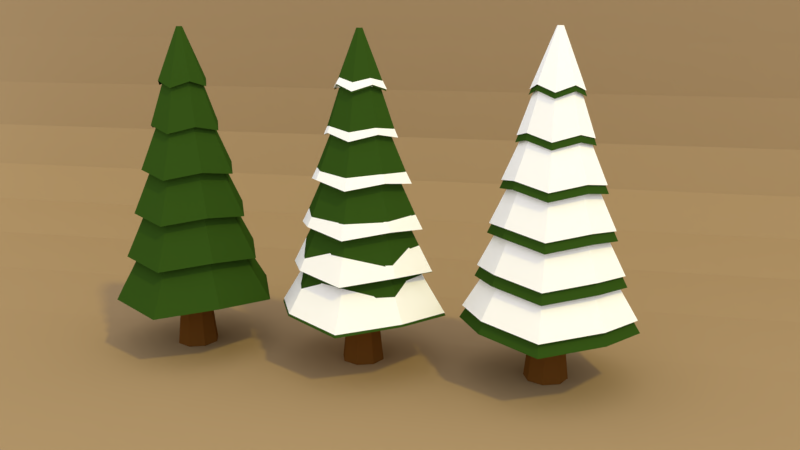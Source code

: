 # Source: Arvore_3.blend  (saved by Blender 2.78.0; exported with 4.5.12 LTS)
import bpy
from mathutils import Matrix  # noqa: F401  (used for matrix-valued properties, if any)

bpy.ops.wm.read_factory_settings(use_empty=True)
scene = bpy.context.scene
scene.name = 'Scene'

# ---- collections
col_collection_1 = bpy.data.collections.new('Collection 1'); scene.collection.children.link(col_collection_1)

# ---- materials (node trees are filled in below, after node groups)
mat_material_002 = bpy.data.materials.new('Material.002')
mat_material_002.alpha_threshold = 0.0
mat_material_002.diffuse_color = (0.1413, 0.05448, 0.009721, 1.0)
mat_material_002.roughness = 0.5
mat_material_001 = bpy.data.materials.new('Material.001')
mat_material_001.alpha_threshold = 0.0
mat_material_001.diffuse_color = (0.03146, 0.08001, 0.01001, 1.0)
mat_material_001.roughness = 0.5
mat_material_003 = bpy.data.materials.new('Material.003')
mat_material_003.alpha_threshold = 0.0
mat_material_003.diffuse_color = (1.0, 1.0, 1.0, 1.0)
mat_material_003.roughness = 0.5
mat_material_004 = bpy.data.materials.new('Material.004')
mat_material_004.alpha_threshold = 0.0
mat_material_004.diffuse_color = (0.03146, 0.08001, 0.01001, 1.0)
mat_material_004.roughness = 0.5
mat_material_005 = bpy.data.materials.new('Material.005')
mat_material_005.alpha_threshold = 0.0
mat_material_005.diffuse_color = (0.1413, 0.05448, 0.009721, 1.0)
mat_material_005.roughness = 0.5
mat_material_007 = bpy.data.materials.new('Material.007')
mat_material_007.alpha_threshold = 0.0
mat_material_007.roughness = 0.5

# ---- material node trees
mat_material_002.use_nodes = True; mat_material_002.node_tree.nodes.clear()
_N = mat_material_002.node_tree.nodes; _L = mat_material_002.node_tree.links
n0 = _N.new('ShaderNodeOutputMaterial'); n0.name = 'Material Output'; n0.location = (300, 300)
n1 = _N.new('ShaderNodeBsdfDiffuse'); n1.name = 'Diffuse BSDF'; n1.location = (10, 300)
n1.inputs[0].default_value = (0.1424, 0.05483, 0.009951, 1.0)
_L.new(n1.outputs[0], n0.inputs[0])
n0.is_active_output = True
mat_material_001.use_nodes = True; mat_material_001.node_tree.nodes.clear()
_N = mat_material_001.node_tree.nodes; _L = mat_material_001.node_tree.links
n0 = _N.new('ShaderNodeOutputMaterial'); n0.name = 'Material Output'; n0.location = (300, 300)
n1 = _N.new('ShaderNodeBsdfDiffuse'); n1.name = 'Diffuse BSDF'; n1.location = (10, 300)
n1.inputs[0].default_value = (0.0319, 0.08022, 0.009721, 1.0)
_L.new(n1.outputs[0], n0.inputs[0])
n0.is_active_output = True
mat_material_003.use_nodes = True; mat_material_003.node_tree.nodes.clear()
_N = mat_material_003.node_tree.nodes; _L = mat_material_003.node_tree.links
n0 = _N.new('ShaderNodeOutputMaterial'); n0.name = 'Material Output'; n0.location = (300, 300)
n1 = _N.new('ShaderNodeBsdfDiffuse'); n1.name = 'Diffuse BSDF'; n1.location = (10, 300)
n1.inputs[0].default_value = (1.0, 1.0, 1.0, 1.0)
_L.new(n1.outputs[0], n0.inputs[0])
n0.is_active_output = True
mat_material_004.use_nodes = True; mat_material_004.node_tree.nodes.clear()
_N = mat_material_004.node_tree.nodes; _L = mat_material_004.node_tree.links
n0 = _N.new('ShaderNodeOutputMaterial'); n0.name = 'Material Output'; n0.location = (300, 300)
n1 = _N.new('ShaderNodeBsdfDiffuse'); n1.name = 'Diffuse BSDF'; n1.location = (10, 300)
n1.inputs[0].default_value = (0.0319, 0.08022, 0.009721, 1.0)
_L.new(n1.outputs[0], n0.inputs[0])
n0.is_active_output = True
mat_material_005.use_nodes = True; mat_material_005.node_tree.nodes.clear()
_N = mat_material_005.node_tree.nodes; _L = mat_material_005.node_tree.links
n0 = _N.new('ShaderNodeOutputMaterial'); n0.name = 'Material Output'; n0.location = (300, 300)
n1 = _N.new('ShaderNodeBsdfDiffuse'); n1.name = 'Diffuse BSDF'; n1.location = (10, 300)
n1.inputs[0].default_value = (0.1424, 0.05483, 0.009951, 1.0)
_L.new(n1.outputs[0], n0.inputs[0])
n0.is_active_output = True
mat_material_007.use_nodes = True; mat_material_007.node_tree.nodes.clear()
_N = mat_material_007.node_tree.nodes; _L = mat_material_007.node_tree.links
n0 = _N.new('ShaderNodeOutputMaterial'); n0.name = 'Material Output'; n0.location = (300, 300)
n1 = _N.new('ShaderNodeBsdfDiffuse'); n1.name = 'Diffuse BSDF'; n1.location = (10, 300)
n1.inputs[0].default_value = (0.3672, 0.2556, 0.142, 1.0)
_L.new(n1.outputs[0], n0.inputs[0])
n0.is_active_output = True

# ---- world
world_world = bpy.data.worlds.new('World'); scene.world = world_world
world_world.use_nodes = True; world_world.node_tree.nodes.clear()
_N = world_world.node_tree.nodes; _L = world_world.node_tree.links
n0 = _N.new('ShaderNodeOutputWorld'); n0.name = 'World Output'; n0.location = (300, 300)
n1 = _N.new('ShaderNodeBackground'); n1.name = 'Background'; n1.location = (10, 300)
n1.inputs[0].default_value = (1.0, 1.0, 1.0, 1.0)
_L.new(n1.outputs[0], n0.inputs[0])
n0.is_active_output = True
world_world.use_sun_shadow = False
world_world.sun_shadow_jitter_overblur = 0.0
world_world.cycles.sampling_method = 'MANUAL'

# ---- cameras
cam_camera_001 = bpy.data.cameras.new('Camera.001')
cam_camera_001.clip_end = 100.0
cam_camera_001.lens = 35.0
cam_camera_001.sensor_width = 32.0
cam_camera_001.sensor_height = 18.0
cam_camera_001.ortho_scale = 7.314
cam_camera_001.dof.focus_distance = 0.0

# ---- lights
light_sun = bpy.data.lights.new('Sun', 'SUN')
light_sun.color = (1.0, 0.8533, 0.1936)
light_sun.transmission_factor = 0.0
light_sun.angle = 0.05998
light_sun.energy = 1.0
light_sun.shadow_buffer_clip_start = 0.5
light_sun.shadow_soft_size = 0.03
light_sun.shadow_cascade_max_distance = 1000.0

# ---- meshes
me_cylinder_010 = bpy.data.meshes.new('Cylinder.010')
me_cylinder_010.from_pydata([(0.0, 1.0, -1.0), (0.0, 1.0, 1.0), (0.7071, 0.7071, -1.0), (0.7071, 0.7071, 1.0), (1.0, -4.371e-08, -1.0), (1.0, -4.371e-08, 1.0), (0.7071, -0.7071, -1.0), (0.7071, -0.7071, 1.0), (-8.742e-08, -1.0, -1.0), (-8.742e-08, -1.0, 1.0), (-0.7071, -0.7071, -1.0), (-0.7071, -0.7071, 1.0), (-1.0, 1.192e-08, -1.0), (-1.0, 1.192e-08, 1.0), (-0.7071, 0.7071, -1.0), (-0.7071, 0.7071, 1.0), (-1.327e-09, 0.8219, -0.09178), (0.5812, 0.5812, -0.09178), (0.8219, -3.46e-08, -0.09178), (0.5812, -0.5812, -0.09178), (-7.318e-08, -0.8219, -0.09178), (-0.5812, -0.5812, -0.09178), (-0.8219, 1.113e-08, -0.09178), (-0.5812, 0.5812, -0.09178)], [], [(16, 1, 3, 17), (17, 3, 5, 18), (18, 5, 7, 19), (19, 7, 9, 20), (20, 9, 11, 21), (21, 11, 13, 22), (3, 1, 15, 13, 11, 9, 7, 5), (22, 13, 15, 23), (23, 15, 1, 16), (0, 2, 4, 6, 8, 10, 12, 14), (14, 23, 16, 0), (12, 22, 23, 14), (10, 21, 22, 12), (8, 20, 21, 10), (6, 19, 20, 8), (4, 18, 19, 6), (2, 17, 18, 4), (0, 16, 17, 2)])
me_cylinder_010.materials.append(mat_material_002)
me_cylinder_010.use_remesh_preserve_volume = False
me_cylinder_010.use_remesh_preserve_attributes = False
me_cylinder_010.use_mirror_vertex_groups = False
me_cylinder_010.update()
me_cylinder_009 = bpy.data.meshes.new('Cylinder.009')
me_cylinder_009.from_pydata([(3.623e-09, 1.151, -1.0), (-1.229e-09, 0.0587, 4.086), (0.8136, 0.8136, -1.0), (0.04151, 0.04151, 4.086), (1.151, -5.151e-08, -1.0), (0.0587, -2.009e-09, 4.086), (0.8136, -0.8136, -1.0), (0.04151, -0.04151, 4.086), (-9.697e-08, -1.151, -1.0), (-6.36e-09, -0.0587, 4.086), (-0.8136, -0.8136, -1.0), (-0.04151, -0.04151, 4.086), (-1.151, 1.251e-08, -1.0), (-0.0587, 1.256e-09, 4.086), (-0.8136, 0.8136, -1.0), (-0.04151, 0.04151, 4.086), (2.907e-09, 0.9849, -0.1523), (2.192e-09, 0.8192, 0.6953), (1.477e-09, 0.6534, 1.543), (7.619e-10, 0.4877, 2.391), (4.671e-11, 0.322, 3.238), (0.2277, 0.2277, 3.238), (0.3449, 0.3449, 2.391), (0.462, 0.462, 1.543), (0.5792, 0.5792, 0.6953), (0.6964, 0.6964, -0.1523), (0.322, -1.106e-08, 3.238), (0.4877, -1.915e-08, 2.391), (0.6534, -2.724e-08, 1.543), (0.8192, -3.533e-08, 0.6953), (0.9849, -4.342e-08, -0.1523), (0.2277, -0.2277, 3.238), (0.3449, -0.3449, 2.391), (0.462, -0.462, 1.543), (0.5792, -0.5792, 0.6953), (0.6964, -0.6964, -0.1523), (-2.81e-08, -0.322, 3.238), (-4.187e-08, -0.4877, 2.391), (-5.565e-08, -0.6534, 1.543), (-6.942e-08, -0.8192, 0.6953), (-8.32e-08, -0.9849, -0.1523), (-0.2277, -0.2277, 3.238), (-0.3449, -0.3449, 2.391), (-0.462, -0.462, 1.543), (-0.5792, -0.5792, 0.6953), (-0.6964, -0.6964, -0.1523), (-0.322, 6.856e-09, 3.238), (-0.4877, 7.987e-09, 2.391), (-0.6534, 9.119e-09, 1.543), (-0.8192, 1.025e-08, 0.6953), (-0.9849, 1.138e-08, -0.1523), (-0.2277, 0.2277, 3.238), (-0.3449, 0.3449, 2.391), (-0.462, 0.462, 1.543), (-0.5792, 0.5792, 0.6953), (-0.6964, 0.6964, -0.1523), (1.34e-09, 0.5057, 2.955), (0.3362, 0.3362, 3.076), (0.5057, -1.721e-08, 2.955), (0.3362, -0.3362, 3.076), (-4.287e-08, -0.5057, 2.955), (-0.3362, -0.3362, 3.076), (-0.5057, 1.093e-08, 2.955), (-0.3362, 0.3362, 3.076), (5.736e-09, 0.7136, 2.108), (0.4744, 0.4744, 2.228), (0.7136, -3.033e-08, 2.108), (0.4744, -0.4744, 2.228), (-5.665e-08, -0.7136, 2.108), (-0.4744, -0.4744, 2.228), (-0.7136, 9.376e-09, 2.108), (-0.4744, 0.4744, 2.228), (1.43e-08, 0.9717, 1.26), (0.646, 0.646, 1.38), (0.9717, -4.117e-08, 1.26), (0.646, -0.646, 1.38), (-7.065e-08, -0.9717, 1.26), (-0.646, -0.646, 1.38), (-0.9717, 1.289e-08, 1.26), (-0.646, 0.646, 1.38), (2.211e-08, 1.18, 0.4124), (0.7845, 0.7845, 0.5328), (1.18, -5.303e-08, 0.4124), (0.7845, -0.7845, 0.5328), (-8.105e-08, -1.18, 0.4124), (-0.7845, -0.7845, 0.5328), (-1.18, 1.262e-08, 0.4124), (-0.7845, 0.7845, 0.5328), (1.579e-08, 1.393, -0.4353), (0.9259, 0.9259, -0.3148), (1.393, -6.334e-08, -0.4353), (0.9259, -0.9259, -0.3148), (-1.06e-07, -1.393, -0.4353), (-0.9259, -0.9259, -0.3148), (-1.393, 1.414e-08, -0.4353), (-0.9259, 0.9259, -0.3148), (1.109, 1.109, -1.162), (1.668, -8.019e-08, -1.283), (1.109, -1.109, -1.162), (-1.377e-07, -1.668, -1.283), (-1.109, -1.109, -1.162), (-1.668, 1.262e-08, -1.283), (-1.109, 1.109, -1.162), (8.094e-09, 1.668, -1.283)], [], [(56, 1, 3, 57), (57, 3, 5, 58), (58, 5, 7, 59), (59, 7, 9, 60), (60, 9, 11, 61), (61, 11, 13, 62), (3, 1, 15, 13, 11, 9, 7, 5), (62, 13, 15, 63), (63, 15, 1, 56), (0, 2, 4, 6, 8, 10, 12, 14), (102, 55, 16, 103), (95, 54, 17, 88), (87, 53, 18, 80), (79, 52, 19, 72), (71, 51, 20, 64), (101, 50, 55, 102), (94, 49, 54, 95), (86, 48, 53, 87), (78, 47, 52, 79), (70, 46, 51, 71), (100, 45, 50, 101), (93, 44, 49, 94), (85, 43, 48, 86), (77, 42, 47, 78), (69, 41, 46, 70), (99, 40, 45, 100), (92, 39, 44, 93), (84, 38, 43, 85), (76, 37, 42, 77), (68, 36, 41, 69), (98, 35, 40, 99), (91, 34, 39, 92), (83, 33, 38, 84), (75, 32, 37, 76), (67, 31, 36, 68), (97, 30, 35, 98), (90, 29, 34, 91), (82, 28, 33, 83), (74, 27, 32, 75), (66, 26, 31, 67), (96, 25, 30, 97), (89, 24, 29, 90), (81, 23, 28, 82), (73, 22, 27, 74), (65, 21, 26, 66), (103, 16, 25, 96), (88, 17, 24, 89), (80, 18, 23, 81), (72, 19, 22, 73), (64, 20, 21, 65), (51, 63, 56, 20), (46, 62, 63, 51), (41, 61, 62, 46), (36, 60, 61, 41), (31, 59, 60, 36), (26, 58, 59, 31), (21, 57, 58, 26), (20, 56, 57, 21), (19, 64, 65, 22), (22, 65, 66, 27), (27, 66, 67, 32), (32, 67, 68, 37), (37, 68, 69, 42), (42, 69, 70, 47), (47, 70, 71, 52), (52, 71, 64, 19), (18, 72, 73, 23), (23, 73, 74, 28), (28, 74, 75, 33), (33, 75, 76, 38), (38, 76, 77, 43), (43, 77, 78, 48), (48, 78, 79, 53), (53, 79, 72, 18), (17, 80, 81, 24), (24, 81, 82, 29), (29, 82, 83, 34), (34, 83, 84, 39), (39, 84, 85, 44), (44, 85, 86, 49), (49, 86, 87, 54), (54, 87, 80, 17), (16, 88, 89, 25), (25, 89, 90, 30), (30, 90, 91, 35), (35, 91, 92, 40), (40, 92, 93, 45), (45, 93, 94, 50), (50, 94, 95, 55), (55, 95, 88, 16), (0, 103, 96, 2), (2, 96, 97, 4), (4, 97, 98, 6), (6, 98, 99, 8), (8, 99, 100, 10), (10, 100, 101, 12), (12, 101, 102, 14), (14, 102, 103, 0)])
me_cylinder_009.materials.append(mat_material_001)
me_cylinder_009.use_remesh_preserve_volume = False
me_cylinder_009.use_remesh_preserve_attributes = False
me_cylinder_009.use_mirror_vertex_groups = False
me_cylinder_009.update()
me_cylinder_008 = bpy.data.meshes.new('Cylinder.008')
me_cylinder_008.from_pydata([(3.623e-09, 1.151, -1.0), (-1.229e-09, 0.0587, 4.086), (0.8136, 0.8136, -1.0), (0.04151, 0.04151, 4.086), (1.151, -5.151e-08, -1.0), (0.0587, -2.009e-09, 4.086), (0.8136, -0.8136, -1.0), (0.04151, -0.04151, 4.086), (-9.697e-08, -1.151, -1.0), (-6.36e-09, -0.0587, 4.086), (-0.8136, -0.8136, -1.0), (-0.04151, -0.04151, 4.086), (-1.151, 1.251e-08, -1.0), (-0.0587, 1.256e-09, 4.086), (-0.8136, 0.8136, -1.0), (-0.04151, 0.04151, 4.086), (2.907e-09, 0.9849, -0.1523), (2.192e-09, 0.8192, 0.6953), (1.477e-09, 0.6534, 1.543), (7.619e-10, 0.4877, 2.391), (4.671e-11, 0.322, 3.238), (0.2277, 0.2277, 3.238), (0.3449, 0.3449, 2.391), (0.462, 0.462, 1.543), (0.5792, 0.5792, 0.6953), (0.6964, 0.6964, -0.1523), (0.322, -1.106e-08, 3.238), (0.4877, -1.915e-08, 2.391), (0.6534, -2.724e-08, 1.543), (0.8192, -3.533e-08, 0.6953), (0.9849, -4.342e-08, -0.1523), (0.2277, -0.2277, 3.238), (0.3449, -0.3449, 2.391), (0.462, -0.462, 1.543), (0.5792, -0.5792, 0.6953), (0.6964, -0.6964, -0.1523), (-2.81e-08, -0.322, 3.238), (-4.187e-08, -0.4877, 2.391), (-5.565e-08, -0.6534, 1.543), (-6.942e-08, -0.8192, 0.6953), (-8.32e-08, -0.9849, -0.1523), (-0.2277, -0.2277, 3.238), (-0.3449, -0.3449, 2.391), (-0.462, -0.462, 1.543), (-0.5792, -0.5792, 0.6953), (-0.6964, -0.6964, -0.1523), (-0.322, 6.856e-09, 3.238), (-0.4877, 7.987e-09, 2.391), (-0.6534, 9.119e-09, 1.543), (-0.8192, 1.025e-08, 0.6953), (-0.9849, 1.138e-08, -0.1523), (-0.2277, 0.2277, 3.238), (-0.3449, 0.3449, 2.391), (-0.462, 0.462, 1.543), (-0.5792, 0.5792, 0.6953), (-0.6964, 0.6964, -0.1523), (1.34e-09, 0.5057, 2.955), (0.3362, 0.3362, 3.076), (0.5057, -1.721e-08, 2.955), (0.3362, -0.3362, 3.076), (-4.287e-08, -0.5057, 2.955), (-0.3362, -0.3362, 3.076), (-0.5057, 1.093e-08, 2.955), (-0.3362, 0.3362, 3.076), (5.736e-09, 0.7136, 2.108), (0.4744, 0.4744, 2.228), (0.7136, -3.033e-08, 2.108), (0.4744, -0.4744, 2.228), (-5.665e-08, -0.7136, 2.108), (-0.4744, -0.4744, 2.228), (-0.7136, 9.376e-09, 2.108), (-0.4744, 0.4744, 2.228), (1.43e-08, 0.9717, 1.26), (0.646, 0.646, 1.38), (0.9717, -4.117e-08, 1.26), (0.646, -0.646, 1.38), (-7.065e-08, -0.9717, 1.26), (-0.646, -0.646, 1.38), (-0.9717, 1.289e-08, 1.26), (-0.646, 0.646, 1.38), (2.211e-08, 1.18, 0.4124), (0.7845, 0.7845, 0.5328), (1.18, -5.303e-08, 0.4124), (0.7845, -0.7845, 0.5328), (-8.105e-08, -1.18, 0.4124), (-0.7845, -0.7845, 0.5328), (-1.18, 1.262e-08, 0.4124), (-0.7845, 0.7845, 0.5328), (1.579e-08, 1.393, -0.4353), (0.9259, 0.9259, -0.3148), (1.393, -6.334e-08, -0.4353), (0.9259, -0.9259, -0.3148), (-1.06e-07, -1.393, -0.4353), (-0.9259, -0.9259, -0.3148), (-1.393, 1.414e-08, -0.4353), (-0.9259, 0.9259, -0.3148), (1.109, 1.109, -1.162), (1.668, -8.019e-08, -1.283), (1.109, -1.109, -1.162), (-1.377e-07, -1.668, -1.283), (-1.109, -1.109, -1.162), (-1.668, 1.262e-08, -1.283), (-1.109, 1.109, -1.162), (8.094e-09, 1.668, -1.283)], [], [(56, 1, 3, 57), (57, 3, 5, 58), (58, 5, 7, 59), (59, 7, 9, 60), (60, 9, 11, 61), (61, 11, 13, 62), (3, 1, 15, 13, 11, 9, 7, 5), (62, 13, 15, 63), (63, 15, 1, 56), (0, 2, 4, 6, 8, 10, 12, 14), (102, 55, 16, 103), (95, 54, 17, 88), (87, 53, 18, 80), (79, 52, 19, 72), (71, 51, 20, 64), (101, 50, 55, 102), (94, 49, 54, 95), (86, 48, 53, 87), (78, 47, 52, 79), (70, 46, 51, 71), (100, 45, 50, 101), (93, 44, 49, 94), (85, 43, 48, 86), (77, 42, 47, 78), (69, 41, 46, 70), (99, 40, 45, 100), (92, 39, 44, 93), (84, 38, 43, 85), (76, 37, 42, 77), (68, 36, 41, 69), (98, 35, 40, 99), (91, 34, 39, 92), (83, 33, 38, 84), (75, 32, 37, 76), (67, 31, 36, 68), (97, 30, 35, 98), (90, 29, 34, 91), (82, 28, 33, 83), (74, 27, 32, 75), (66, 26, 31, 67), (96, 25, 30, 97), (89, 24, 29, 90), (81, 23, 28, 82), (73, 22, 27, 74), (65, 21, 26, 66), (103, 16, 25, 96), (88, 17, 24, 89), (80, 18, 23, 81), (72, 19, 22, 73), (64, 20, 21, 65), (51, 63, 56, 20), (46, 62, 63, 51), (41, 61, 62, 46), (36, 60, 61, 41), (31, 59, 60, 36), (26, 58, 59, 31), (21, 57, 58, 26), (20, 56, 57, 21), (19, 64, 65, 22), (22, 65, 66, 27), (27, 66, 67, 32), (32, 67, 68, 37), (37, 68, 69, 42), (42, 69, 70, 47), (47, 70, 71, 52), (52, 71, 64, 19), (18, 72, 73, 23), (23, 73, 74, 28), (28, 74, 75, 33), (33, 75, 76, 38), (38, 76, 77, 43), (43, 77, 78, 48), (48, 78, 79, 53), (53, 79, 72, 18), (17, 80, 81, 24), (24, 81, 82, 29), (29, 82, 83, 34), (34, 83, 84, 39), (39, 84, 85, 44), (44, 85, 86, 49), (49, 86, 87, 54), (54, 87, 80, 17), (16, 88, 89, 25), (25, 89, 90, 30), (30, 90, 91, 35), (35, 91, 92, 40), (40, 92, 93, 45), (45, 93, 94, 50), (50, 94, 95, 55), (55, 95, 88, 16), (0, 103, 96, 2), (2, 96, 97, 4), (4, 97, 98, 6), (6, 98, 99, 8), (8, 99, 100, 10), (10, 100, 101, 12), (12, 101, 102, 14), (14, 102, 103, 0)])
me_cylinder_008.materials.append(mat_material_003)
me_cylinder_008.materials.append(None)
me_cylinder_008.use_remesh_preserve_volume = False
me_cylinder_008.use_remesh_preserve_attributes = False
me_cylinder_008.use_mirror_vertex_groups = False
me_cylinder_008.update()
me_cylinder_004 = bpy.data.meshes.new('Cylinder.004')
me_cylinder_004.from_pydata([(5.206e-09, 1.139, -1.086), (-1.229e-09, 0.0587, 4.086), (0.8053, 0.8053, -1.086), (0.04151, 0.04151, 4.086), (1.139, -5.129e-08, -1.086), (0.0587, -2.009e-09, 4.086), (0.8053, -0.8053, -1.086), (0.04151, -0.04151, 4.086), (-9.435e-08, -1.139, -1.086), (-6.36e-09, -0.0587, 4.086), (-0.8053, -0.8053, -1.086), (-0.04151, -0.04151, 4.086), (-1.139, 1.207e-08, -1.086), (-0.0587, 1.256e-09, 4.086), (-0.8053, 0.8053, -1.086), (-0.04151, 0.04151, 4.086), (2.523e-09, 0.9673, -0.1708), (2.192e-09, 0.8192, 0.6953), (1.477e-09, 0.6534, 1.543), (7.619e-10, 0.4877, 2.391), (4.671e-11, 0.322, 3.238), (0.2277, 0.2277, 3.238), (0.3449, 0.3449, 2.391), (0.462, 0.462, 1.543), (0.5792, 0.5792, 0.6953), (0.684, 0.684, -0.1708), (0.322, -1.106e-08, 3.238), (0.4877, -1.915e-08, 2.391), (0.6534, -2.724e-08, 1.543), (0.8192, -3.533e-08, 0.6953), (0.9673, -4.244e-08, -0.1708), (0.2277, -0.2277, 3.238), (0.3449, -0.3449, 2.391), (0.462, -0.462, 1.543), (0.5792, -0.5792, 0.6953), (0.684, -0.684, -0.1708), (-2.81e-08, -0.322, 3.238), (-4.187e-08, -0.4877, 2.391), (-5.565e-08, -0.6534, 1.543), (-6.942e-08, -0.8192, 0.6953), (-8.204e-08, -0.9673, -0.1708), (-0.2277, -0.2277, 3.238), (-0.3449, -0.3449, 2.391), (-0.462, -0.462, 1.543), (-0.5792, -0.5792, 0.6953), (-0.684, -0.684, -0.1708), (-0.322, 6.856e-09, 3.238), (-0.4877, 7.987e-09, 2.391), (-0.6534, 9.119e-09, 1.543), (-0.8192, 1.025e-08, 0.6953), (-0.9673, 1.138e-08, -0.1708), (-0.2277, 0.2277, 3.238), (-0.3449, 0.3449, 2.391), (-0.462, 0.462, 1.543), (-0.5792, 0.5792, 0.6953), (-0.684, 0.684, -0.1708), (1.34e-09, 0.5057, 3.196), (0.3362, 0.3362, 3.316), (0.5057, -1.721e-08, 3.196), (0.3362, -0.3362, 3.316), (-4.287e-08, -0.5057, 3.196), (-0.3362, -0.3362, 3.316), (-0.5057, 1.093e-08, 3.196), (-0.3362, 0.3362, 3.316), (5.736e-09, 0.7136, 2.257), (0.4744, 0.4744, 2.378), (0.7136, -3.033e-08, 2.257), (0.4744, -0.4744, 2.378), (-5.665e-08, -0.7136, 2.257), (-0.4744, -0.4744, 2.378), (-0.7136, 9.376e-09, 2.257), (-0.4744, 0.4744, 2.378), (1.43e-08, 0.9717, 1.345), (0.646, 0.646, 1.465), (0.9717, -4.117e-08, 1.345), (0.646, -0.646, 1.465), (-7.065e-08, -0.9717, 1.345), (-0.646, -0.646, 1.465), (-0.9717, 1.289e-08, 1.345), (-0.646, 0.646, 1.465), (2.211e-08, 1.18, 0.4208), (0.7845, 0.7845, 0.5413), (1.18, -5.303e-08, 0.4208), (0.7845, -0.7845, 0.5413), (-8.105e-08, -1.18, 0.4208), (-0.7845, -0.7845, 0.5413), (-1.18, 1.262e-08, 0.4208), (-0.7845, 0.7845, 0.5413), (1.517e-08, 1.368, -0.4486), (0.9093, 0.9093, -0.3304), (1.368, -6.201e-08, -0.4486), (0.9093, -0.9093, -0.3304), (-1.044e-07, -1.368, -0.4486), (-0.9093, -0.9093, -0.3304), (-1.368, 1.409e-08, -0.4486), (-0.9093, 0.9093, -0.3304), (1.075, 1.075, -1.194), (1.617, -7.805e-08, -1.31), (1.075, -1.075, -1.194), (-1.347e-07, -1.617, -1.31), (-1.075, -1.075, -1.194), (-1.617, 1.192e-08, -1.31), (-1.075, 1.075, -1.194), (6.711e-09, 1.617, -1.31)], [], [(56, 1, 3, 57), (57, 3, 5, 58), (58, 5, 7, 59), (59, 7, 9, 60), (60, 9, 11, 61), (61, 11, 13, 62), (3, 1, 15, 13, 11, 9, 7, 5), (62, 13, 15, 63), (63, 15, 1, 56), (0, 2, 4, 6, 8, 10, 12, 14), (102, 55, 16, 103), (95, 54, 17, 88), (87, 53, 18, 80), (79, 52, 19, 72), (71, 51, 20, 64), (101, 50, 55, 102), (94, 49, 54, 95), (86, 48, 53, 87), (78, 47, 52, 79), (70, 46, 51, 71), (100, 45, 50, 101), (93, 44, 49, 94), (85, 43, 48, 86), (77, 42, 47, 78), (69, 41, 46, 70), (99, 40, 45, 100), (92, 39, 44, 93), (84, 38, 43, 85), (76, 37, 42, 77), (68, 36, 41, 69), (98, 35, 40, 99), (91, 34, 39, 92), (83, 33, 38, 84), (75, 32, 37, 76), (67, 31, 36, 68), (97, 30, 35, 98), (90, 29, 34, 91), (82, 28, 33, 83), (74, 27, 32, 75), (66, 26, 31, 67), (96, 25, 30, 97), (89, 24, 29, 90), (81, 23, 28, 82), (73, 22, 27, 74), (65, 21, 26, 66), (103, 16, 25, 96), (88, 17, 24, 89), (80, 18, 23, 81), (72, 19, 22, 73), (64, 20, 21, 65), (51, 63, 56, 20), (46, 62, 63, 51), (41, 61, 62, 46), (36, 60, 61, 41), (31, 59, 60, 36), (26, 58, 59, 31), (21, 57, 58, 26), (20, 56, 57, 21), (19, 64, 65, 22), (22, 65, 66, 27), (27, 66, 67, 32), (32, 67, 68, 37), (37, 68, 69, 42), (42, 69, 70, 47), (47, 70, 71, 52), (52, 71, 64, 19), (18, 72, 73, 23), (23, 73, 74, 28), (28, 74, 75, 33), (33, 75, 76, 38), (38, 76, 77, 43), (43, 77, 78, 48), (48, 78, 79, 53), (53, 79, 72, 18), (17, 80, 81, 24), (24, 81, 82, 29), (29, 82, 83, 34), (34, 83, 84, 39), (39, 84, 85, 44), (44, 85, 86, 49), (49, 86, 87, 54), (54, 87, 80, 17), (16, 88, 89, 25), (25, 89, 90, 30), (30, 90, 91, 35), (35, 91, 92, 40), (40, 92, 93, 45), (45, 93, 94, 50), (50, 94, 95, 55), (55, 95, 88, 16), (0, 103, 96, 2), (2, 96, 97, 4), (4, 97, 98, 6), (6, 98, 99, 8), (8, 99, 100, 10), (10, 100, 101, 12), (12, 101, 102, 14), (14, 102, 103, 0)])
me_cylinder_004.polygons.foreach_set('material_index', [1, 1, 1, 1, 1, 1, 1, 1, 1, 1, 1, 1, 1, 1, 1, 1, 1, 1, 1, 1, 1, 1, 1, 1, 1, 1, 1, 1, 1, 1, 1, 1, 1, 1, 1, 1, 1, 1, 1, 1, 1, 1, 1, 1, 1, 1, 1, 1, 1, 1, 1, 1, 1, 1, 1, 1, 1, 1, 1, 1, 1, 1, 1, 1, 1, 1, 1, 1, 1, 1, 1, 1, 1, 1, 1, 1, 1, 1, 1, 1, 1, 1, 1, 1, 1, 1, 1, 1, 1, 1, 1, 1, 1, 1, 1, 1, 1, 1])
me_cylinder_004.materials.append(mat_material_001)
me_cylinder_004.materials.append(mat_material_003)
me_cylinder_004.use_remesh_preserve_volume = False
me_cylinder_004.use_remesh_preserve_attributes = False
me_cylinder_004.use_mirror_vertex_groups = False
me_cylinder_004.update()
me_cylinder_003 = bpy.data.meshes.new('Cylinder.003')
me_cylinder_003.from_pydata([(3.623e-09, 1.151, -1.0), (-1.229e-09, 0.0587, 4.086), (0.8136, 0.8136, -1.0), (0.04151, 0.04151, 4.086), (1.151, -5.151e-08, -1.0), (0.0587, -2.009e-09, 4.086), (0.8136, -0.8136, -1.0), (0.04151, -0.04151, 4.086), (-9.697e-08, -1.151, -1.0), (-6.36e-09, -0.0587, 4.086), (-0.8136, -0.8136, -1.0), (-0.04151, -0.04151, 4.086), (-1.151, 1.251e-08, -1.0), (-0.0587, 1.256e-09, 4.086), (-0.8136, 0.8136, -1.0), (-0.04151, 0.04151, 4.086), (2.907e-09, 0.9849, -0.1523), (2.192e-09, 0.8192, 0.6953), (1.477e-09, 0.6534, 1.543), (7.619e-10, 0.4877, 2.391), (4.671e-11, 0.322, 3.238), (0.2277, 0.2277, 3.238), (0.3449, 0.3449, 2.391), (0.462, 0.462, 1.543), (0.5792, 0.5792, 0.6953), (0.6964, 0.6964, -0.1523), (0.322, -1.106e-08, 3.238), (0.4877, -1.915e-08, 2.391), (0.6534, -2.724e-08, 1.543), (0.8192, -3.533e-08, 0.6953), (0.9849, -4.342e-08, -0.1523), (0.2277, -0.2277, 3.238), (0.3449, -0.3449, 2.391), (0.462, -0.462, 1.543), (0.5792, -0.5792, 0.6953), (0.6964, -0.6964, -0.1523), (-2.81e-08, -0.322, 3.238), (-4.187e-08, -0.4877, 2.391), (-5.565e-08, -0.6534, 1.543), (-6.942e-08, -0.8192, 0.6953), (-8.32e-08, -0.9849, -0.1523), (-0.2277, -0.2277, 3.238), (-0.3449, -0.3449, 2.391), (-0.462, -0.462, 1.543), (-0.5792, -0.5792, 0.6953), (-0.6964, -0.6964, -0.1523), (-0.322, 6.856e-09, 3.238), (-0.4877, 7.987e-09, 2.391), (-0.6534, 9.119e-09, 1.543), (-0.8192, 1.025e-08, 0.6953), (-0.9849, 1.138e-08, -0.1523), (-0.2277, 0.2277, 3.238), (-0.3449, 0.3449, 2.391), (-0.462, 0.462, 1.543), (-0.5792, 0.5792, 0.6953), (-0.6964, 0.6964, -0.1523), (1.34e-09, 0.5057, 2.955), (0.3362, 0.3362, 3.076), (0.5057, -1.721e-08, 2.955), (0.3362, -0.3362, 3.076), (-4.287e-08, -0.5057, 2.955), (-0.3362, -0.3362, 3.076), (-0.5057, 1.093e-08, 2.955), (-0.3362, 0.3362, 3.076), (5.736e-09, 0.7136, 2.108), (0.4744, 0.4744, 2.228), (0.7136, -3.033e-08, 2.108), (0.4744, -0.4744, 2.228), (-5.665e-08, -0.7136, 2.108), (-0.4744, -0.4744, 2.228), (-0.7136, 9.376e-09, 2.108), (-0.4744, 0.4744, 2.228), (1.43e-08, 0.9717, 1.26), (0.646, 0.646, 1.38), (0.9717, -4.117e-08, 1.26), (0.646, -0.646, 1.38), (-7.065e-08, -0.9717, 1.26), (-0.646, -0.646, 1.38), (-0.9717, 1.289e-08, 1.26), (-0.646, 0.646, 1.38), (2.211e-08, 1.18, 0.4124), (0.7845, 0.7845, 0.5328), (1.18, -5.303e-08, 0.4124), (0.7845, -0.7845, 0.5328), (-8.105e-08, -1.18, 0.4124), (-0.7845, -0.7845, 0.5328), (-1.18, 1.262e-08, 0.4124), (-0.7845, 0.7845, 0.5328), (1.579e-08, 1.393, -0.4353), (0.9259, 0.9259, -0.3148), (1.393, -6.334e-08, -0.4353), (0.9259, -0.9259, -0.3148), (-1.06e-07, -1.393, -0.4353), (-0.9259, -0.9259, -0.3148), (-1.393, 1.414e-08, -0.4353), (-0.9259, 0.9259, -0.3148), (1.109, 1.109, -1.162), (1.668, -8.019e-08, -1.283), (1.109, -1.109, -1.162), (-1.377e-07, -1.668, -1.283), (-1.109, -1.109, -1.162), (-1.668, 1.262e-08, -1.283), (-1.109, 1.109, -1.162), (8.094e-09, 1.668, -1.283)], [], [(56, 1, 3, 57), (57, 3, 5, 58), (58, 5, 7, 59), (59, 7, 9, 60), (60, 9, 11, 61), (61, 11, 13, 62), (3, 1, 15, 13, 11, 9, 7, 5), (62, 13, 15, 63), (63, 15, 1, 56), (0, 2, 4, 6, 8, 10, 12, 14), (102, 55, 16, 103), (95, 54, 17, 88), (87, 53, 18, 80), (79, 52, 19, 72), (71, 51, 20, 64), (101, 50, 55, 102), (94, 49, 54, 95), (86, 48, 53, 87), (78, 47, 52, 79), (70, 46, 51, 71), (100, 45, 50, 101), (93, 44, 49, 94), (85, 43, 48, 86), (77, 42, 47, 78), (69, 41, 46, 70), (99, 40, 45, 100), (92, 39, 44, 93), (84, 38, 43, 85), (76, 37, 42, 77), (68, 36, 41, 69), (98, 35, 40, 99), (91, 34, 39, 92), (83, 33, 38, 84), (75, 32, 37, 76), (67, 31, 36, 68), (97, 30, 35, 98), (90, 29, 34, 91), (82, 28, 33, 83), (74, 27, 32, 75), (66, 26, 31, 67), (96, 25, 30, 97), (89, 24, 29, 90), (81, 23, 28, 82), (73, 22, 27, 74), (65, 21, 26, 66), (103, 16, 25, 96), (88, 17, 24, 89), (80, 18, 23, 81), (72, 19, 22, 73), (64, 20, 21, 65), (51, 63, 56, 20), (46, 62, 63, 51), (41, 61, 62, 46), (36, 60, 61, 41), (31, 59, 60, 36), (26, 58, 59, 31), (21, 57, 58, 26), (20, 56, 57, 21), (19, 64, 65, 22), (22, 65, 66, 27), (27, 66, 67, 32), (32, 67, 68, 37), (37, 68, 69, 42), (42, 69, 70, 47), (47, 70, 71, 52), (52, 71, 64, 19), (18, 72, 73, 23), (23, 73, 74, 28), (28, 74, 75, 33), (33, 75, 76, 38), (38, 76, 77, 43), (43, 77, 78, 48), (48, 78, 79, 53), (53, 79, 72, 18), (17, 80, 81, 24), (24, 81, 82, 29), (29, 82, 83, 34), (34, 83, 84, 39), (39, 84, 85, 44), (44, 85, 86, 49), (49, 86, 87, 54), (54, 87, 80, 17), (16, 88, 89, 25), (25, 89, 90, 30), (30, 90, 91, 35), (35, 91, 92, 40), (40, 92, 93, 45), (45, 93, 94, 50), (50, 94, 95, 55), (55, 95, 88, 16), (0, 103, 96, 2), (2, 96, 97, 4), (4, 97, 98, 6), (6, 98, 99, 8), (8, 99, 100, 10), (10, 100, 101, 12), (12, 101, 102, 14), (14, 102, 103, 0)])
me_cylinder_003.materials.append(mat_material_001)
me_cylinder_003.use_remesh_preserve_volume = False
me_cylinder_003.use_remesh_preserve_attributes = False
me_cylinder_003.use_mirror_vertex_groups = False
me_cylinder_003.update()
me_cylinder_002 = bpy.data.meshes.new('Cylinder.002')
me_cylinder_002.from_pydata([(0.0, 1.0, -1.0), (0.0, 1.0, 1.0), (0.7071, 0.7071, -1.0), (0.7071, 0.7071, 1.0), (1.0, -4.371e-08, -1.0), (1.0, -4.371e-08, 1.0), (0.7071, -0.7071, -1.0), (0.7071, -0.7071, 1.0), (-8.742e-08, -1.0, -1.0), (-8.742e-08, -1.0, 1.0), (-0.7071, -0.7071, -1.0), (-0.7071, -0.7071, 1.0), (-1.0, 1.192e-08, -1.0), (-1.0, 1.192e-08, 1.0), (-0.7071, 0.7071, -1.0), (-0.7071, 0.7071, 1.0), (-1.327e-09, 0.8219, -0.09178), (0.5812, 0.5812, -0.09178), (0.8219, -3.46e-08, -0.09178), (0.5812, -0.5812, -0.09178), (-7.318e-08, -0.8219, -0.09178), (-0.5812, -0.5812, -0.09178), (-0.8219, 1.113e-08, -0.09178), (-0.5812, 0.5812, -0.09178)], [], [(16, 1, 3, 17), (17, 3, 5, 18), (18, 5, 7, 19), (19, 7, 9, 20), (20, 9, 11, 21), (21, 11, 13, 22), (3, 1, 15, 13, 11, 9, 7, 5), (22, 13, 15, 23), (23, 15, 1, 16), (0, 2, 4, 6, 8, 10, 12, 14), (14, 23, 16, 0), (12, 22, 23, 14), (10, 21, 22, 12), (8, 20, 21, 10), (6, 19, 20, 8), (4, 18, 19, 6), (2, 17, 18, 4), (0, 16, 17, 2)])
me_cylinder_002.materials.append(mat_material_002)
me_cylinder_002.use_remesh_preserve_volume = False
me_cylinder_002.use_remesh_preserve_attributes = False
me_cylinder_002.use_mirror_vertex_groups = False
me_cylinder_002.update()
me_cylinder_005 = bpy.data.meshes.new('Cylinder.005')
me_cylinder_005.from_pydata([(3.623e-09, 1.151, -1.0), (-1.229e-09, 0.0587, 4.086), (0.8136, 0.8136, -1.0), (0.04151, 0.04151, 4.086), (1.151, -5.151e-08, -1.0), (0.0587, -2.009e-09, 4.086), (0.8136, -0.8136, -1.0), (0.04151, -0.04151, 4.086), (-9.697e-08, -1.151, -1.0), (-6.36e-09, -0.0587, 4.086), (-0.8136, -0.8136, -1.0), (-0.04151, -0.04151, 4.086), (-1.151, 1.251e-08, -1.0), (-0.0587, 1.256e-09, 4.086), (-0.8136, 0.8136, -1.0), (-0.04151, 0.04151, 4.086), (2.907e-09, 0.9849, -0.1523), (2.192e-09, 0.8192, 0.6953), (1.477e-09, 0.6534, 1.543), (7.619e-10, 0.4877, 2.391), (4.671e-11, 0.322, 3.238), (0.2277, 0.2277, 3.238), (0.3449, 0.3449, 2.391), (0.462, 0.462, 1.543), (0.5792, 0.5792, 0.6953), (0.6964, 0.6964, -0.1523), (0.322, -1.106e-08, 3.238), (0.4877, -1.915e-08, 2.391), (0.6534, -2.724e-08, 1.543), (0.8192, -3.533e-08, 0.6953), (0.9849, -4.342e-08, -0.1523), (0.2277, -0.2277, 3.238), (0.3449, -0.3449, 2.391), (0.462, -0.462, 1.543), (0.5792, -0.5792, 0.6953), (0.6964, -0.6964, -0.1523), (-2.81e-08, -0.322, 3.238), (-4.187e-08, -0.4877, 2.391), (-5.565e-08, -0.6534, 1.543), (-6.942e-08, -0.8192, 0.6953), (-8.32e-08, -0.9849, -0.1523), (-0.2277, -0.2277, 3.238), (-0.3449, -0.3449, 2.391), (-0.462, -0.462, 1.543), (-0.5792, -0.5792, 0.6953), (-0.6964, -0.6964, -0.1523), (-0.322, 6.856e-09, 3.238), (-0.4877, 7.987e-09, 2.391), (-0.6534, 9.119e-09, 1.543), (-0.8192, 1.025e-08, 0.6953), (-0.9849, 1.138e-08, -0.1523), (-0.2277, 0.2277, 3.238), (-0.3449, 0.3449, 2.391), (-0.462, 0.462, 1.543), (-0.5792, 0.5792, 0.6953), (-0.6964, 0.6964, -0.1523), (1.34e-09, 0.5057, 2.955), (0.3362, 0.3362, 3.076), (0.5057, -1.721e-08, 2.955), (0.3362, -0.3362, 3.076), (-4.287e-08, -0.5057, 2.955), (-0.3362, -0.3362, 3.076), (-0.5057, 1.093e-08, 2.955), (-0.3362, 0.3362, 3.076), (5.736e-09, 0.7136, 2.108), (0.4744, 0.4744, 2.228), (0.7136, -3.033e-08, 2.108), (0.4744, -0.4744, 2.228), (-5.665e-08, -0.7136, 2.108), (-0.4744, -0.4744, 2.228), (-0.7136, 9.376e-09, 2.108), (-0.4744, 0.4744, 2.228), (1.43e-08, 0.9717, 1.26), (0.646, 0.646, 1.38), (0.9717, -4.117e-08, 1.26), (0.646, -0.646, 1.38), (-7.065e-08, -0.9717, 1.26), (-0.646, -0.646, 1.38), (-0.9717, 1.289e-08, 1.26), (-0.646, 0.646, 1.38), (2.211e-08, 1.18, 0.4124), (0.7845, 0.7845, 0.5328), (1.18, -5.303e-08, 0.4124), (0.7845, -0.7845, 0.5328), (-8.105e-08, -1.18, 0.4124), (-0.7845, -0.7845, 0.5328), (-1.18, 1.262e-08, 0.4124), (-0.7845, 0.7845, 0.5328), (1.579e-08, 1.393, -0.4353), (0.9259, 0.9259, -0.3148), (1.393, -6.334e-08, -0.4353), (0.9259, -0.9259, -0.3148), (-1.06e-07, -1.393, -0.4353), (-0.9259, -0.9259, -0.3148), (-1.393, 1.414e-08, -0.4353), (-0.9259, 0.9259, -0.3148), (1.109, 1.109, -1.162), (1.668, -8.019e-08, -1.283), (1.109, -1.109, -1.162), (-1.377e-07, -1.668, -1.283), (-1.109, -1.109, -1.162), (-1.668, 1.262e-08, -1.283), (-1.109, 1.109, -1.162), (8.094e-09, 1.668, -1.283)], [], [(56, 1, 3, 57), (57, 3, 5, 58), (58, 5, 7, 59), (59, 7, 9, 60), (60, 9, 11, 61), (61, 11, 13, 62), (3, 1, 15, 13, 11, 9, 7, 5), (62, 13, 15, 63), (63, 15, 1, 56), (0, 2, 4, 6, 8, 10, 12, 14), (102, 55, 16, 103), (95, 54, 17, 88), (87, 53, 18, 80), (79, 52, 19, 72), (71, 51, 20, 64), (101, 50, 55, 102), (94, 49, 54, 95), (86, 48, 53, 87), (78, 47, 52, 79), (70, 46, 51, 71), (100, 45, 50, 101), (93, 44, 49, 94), (85, 43, 48, 86), (77, 42, 47, 78), (69, 41, 46, 70), (99, 40, 45, 100), (92, 39, 44, 93), (84, 38, 43, 85), (76, 37, 42, 77), (68, 36, 41, 69), (98, 35, 40, 99), (91, 34, 39, 92), (83, 33, 38, 84), (75, 32, 37, 76), (67, 31, 36, 68), (97, 30, 35, 98), (90, 29, 34, 91), (82, 28, 33, 83), (74, 27, 32, 75), (66, 26, 31, 67), (96, 25, 30, 97), (89, 24, 29, 90), (81, 23, 28, 82), (73, 22, 27, 74), (65, 21, 26, 66), (103, 16, 25, 96), (88, 17, 24, 89), (80, 18, 23, 81), (72, 19, 22, 73), (64, 20, 21, 65), (51, 63, 56, 20), (46, 62, 63, 51), (41, 61, 62, 46), (36, 60, 61, 41), (31, 59, 60, 36), (26, 58, 59, 31), (21, 57, 58, 26), (20, 56, 57, 21), (19, 64, 65, 22), (22, 65, 66, 27), (27, 66, 67, 32), (32, 67, 68, 37), (37, 68, 69, 42), (42, 69, 70, 47), (47, 70, 71, 52), (52, 71, 64, 19), (18, 72, 73, 23), (23, 73, 74, 28), (28, 74, 75, 33), (33, 75, 76, 38), (38, 76, 77, 43), (43, 77, 78, 48), (48, 78, 79, 53), (53, 79, 72, 18), (17, 80, 81, 24), (24, 81, 82, 29), (29, 82, 83, 34), (34, 83, 84, 39), (39, 84, 85, 44), (44, 85, 86, 49), (49, 86, 87, 54), (54, 87, 80, 17), (16, 88, 89, 25), (25, 89, 90, 30), (30, 90, 91, 35), (35, 91, 92, 40), (40, 92, 93, 45), (45, 93, 94, 50), (50, 94, 95, 55), (55, 95, 88, 16), (0, 103, 96, 2), (2, 96, 97, 4), (4, 97, 98, 6), (6, 98, 99, 8), (8, 99, 100, 10), (10, 100, 101, 12), (12, 101, 102, 14), (14, 102, 103, 0)])
me_cylinder_005.materials.append(mat_material_004)
me_cylinder_005.use_remesh_preserve_volume = False
me_cylinder_005.use_remesh_preserve_attributes = False
me_cylinder_005.use_mirror_vertex_groups = False
me_cylinder_005.update()
me_cylinder_006 = bpy.data.meshes.new('Cylinder.006')
me_cylinder_006.from_pydata([(0.0, 1.0, -1.0), (0.0, 1.0, 1.0), (0.7071, 0.7071, -1.0), (0.7071, 0.7071, 1.0), (1.0, -4.371e-08, -1.0), (1.0, -4.371e-08, 1.0), (0.7071, -0.7071, -1.0), (0.7071, -0.7071, 1.0), (-8.742e-08, -1.0, -1.0), (-8.742e-08, -1.0, 1.0), (-0.7071, -0.7071, -1.0), (-0.7071, -0.7071, 1.0), (-1.0, 1.192e-08, -1.0), (-1.0, 1.192e-08, 1.0), (-0.7071, 0.7071, -1.0), (-0.7071, 0.7071, 1.0), (-1.327e-09, 0.8219, -0.09178), (0.5812, 0.5812, -0.09178), (0.8219, -3.46e-08, -0.09178), (0.5812, -0.5812, -0.09178), (-7.318e-08, -0.8219, -0.09178), (-0.5812, -0.5812, -0.09178), (-0.8219, 1.113e-08, -0.09178), (-0.5812, 0.5812, -0.09178)], [], [(16, 1, 3, 17), (17, 3, 5, 18), (18, 5, 7, 19), (19, 7, 9, 20), (20, 9, 11, 21), (21, 11, 13, 22), (3, 1, 15, 13, 11, 9, 7, 5), (22, 13, 15, 23), (23, 15, 1, 16), (0, 2, 4, 6, 8, 10, 12, 14), (14, 23, 16, 0), (12, 22, 23, 14), (10, 21, 22, 12), (8, 20, 21, 10), (6, 19, 20, 8), (4, 18, 19, 6), (2, 17, 18, 4), (0, 16, 17, 2)])
me_cylinder_006.materials.append(mat_material_005)
me_cylinder_006.use_remesh_preserve_volume = False
me_cylinder_006.use_remesh_preserve_attributes = False
me_cylinder_006.use_mirror_vertex_groups = False
me_cylinder_006.update()
me_plane = bpy.data.meshes.new('Plane')
me_plane.from_pydata([(-1.0, -1.0, 0.0), (1.0, -1.0, 0.0), (-1.0, 1.0, 0.0), (1.0, 1.0, 0.0), (-1.0, -1.0, 1.938), (1.0, -1.0, 1.938), (-1.0, 0.0, 0.0), (1.0, 0.0, 0.0), (1.0, -1.0, 0.9688), (-1.0, -1.0, 0.9688)], [], [(6, 7, 3, 2), (8, 9, 4, 5), (0, 1, 7, 6), (1, 0, 9, 8)])
_k = {(0, 6): 1.0, (3, 7): 1.0, (2, 3): 1.0, (4, 5): 1.0, (1, 8): 1.0, (4, 9): 1.0, (2, 6): 1.0, (1, 7): 1.0, (5, 8): 1.0, (0, 9): 1.0}
me_plane.attributes.new('crease_edge', 'FLOAT', 'EDGE').data.foreach_set('value', [_k.get((min(e.vertices), max(e.vertices)), 0.0) for e in me_plane.edges])
me_plane.materials.append(mat_material_007)
me_plane.use_remesh_preserve_volume = False
me_plane.use_remesh_preserve_attributes = False
me_plane.use_mirror_vertex_groups = False
me_plane.update()

# ---- objects
ob_cylinder_007 = bpy.data.objects.new('Cylinder.007', me_cylinder_010)
ob_cylinder_006 = bpy.data.objects.new('Cylinder.006', me_cylinder_009)
ob_cylinder_005 = bpy.data.objects.new('Cylinder.005', me_cylinder_008)
ob_cylinder_002 = bpy.data.objects.new('Cylinder.002', me_cylinder_004)
ob_cylinder = bpy.data.objects.new('Cylinder', me_cylinder_003)
ob_cylinder_001 = bpy.data.objects.new('Cylinder.001', me_cylinder_002)
ob_cylinder_003 = bpy.data.objects.new('Cylinder.003', me_cylinder_005)
ob_cylinder_004 = bpy.data.objects.new('Cylinder.004', me_cylinder_006)
ob_camera = bpy.data.objects.new('Camera', cam_camera_001)
ob_plane = bpy.data.objects.new('Plane', me_plane)
ob_sun = bpy.data.objects.new('Sun', light_sun)

# ---- transforms, parenting, visibility, modifiers, constraints
ob_cylinder_007.location = (4.487, -0.6512, 1.237)
ob_cylinder_007.rotation_euler = (0.0, -0.0, -1.621)
ob_cylinder_007.scale = (0.4201, 0.4201, 0.7399)
ob_cylinder_007.lineart.crease_threshold = 0.0
ob_cylinder_006.location = (4.488, -0.6254, 2.824)
ob_cylinder_006.rotation_euler = (0.0, -0.0, -1.621)
ob_cylinder_006.lineart.crease_threshold = 0.0
ob_cylinder_005.location = (-2.718, -0.2532, 3.025)
ob_cylinder_005.rotation_euler = (0.0, -0.0, -1.621)
ob_cylinder_005.scale = (0.9673, 0.9673, 0.9673)
ob_cylinder_005.lineart.crease_threshold = 0.0
ob_cylinder_002.location = (0.8772, -0.4435, 2.821)
ob_cylinder_002.rotation_euler = (0.0, -0.0, -1.621)
ob_cylinder_002.scale = (1.019, 1.019, 0.9362)
ob_cylinder_002.lineart.crease_threshold = 0.0
ob_cylinder.location = (0.8772, -0.4435, 2.824)
ob_cylinder.rotation_euler = (0.0, -0.0, -1.621)
ob_cylinder.lineart.crease_threshold = 0.0
ob_cylinder_001.location = (0.8759, -0.4693, 1.237)
ob_cylinder_001.rotation_euler = (0.0, -0.0, -1.621)
ob_cylinder_001.scale = (0.4201, 0.4201, 0.7399)
ob_cylinder_001.lineart.crease_threshold = 0.0
ob_cylinder_003.location = (-2.719, -0.2625, 2.824)
ob_cylinder_003.rotation_euler = (0.0, -0.0, -1.621)
ob_cylinder_003.lineart.crease_threshold = 0.0
ob_cylinder_004.location = (-2.72, -0.2882, 1.237)
ob_cylinder_004.rotation_euler = (0.0, -0.0, -1.621)
ob_cylinder_004.scale = (0.4201, 0.4201, 0.7399)
ob_cylinder_004.lineart.crease_threshold = 0.0
ob_camera.location = (-3.234, 15.28, 7.396)
ob_camera.rotation_euler = (1.319, 5.249e-05, 3.352)
ob_camera.lock_rotations_4d = False
ob_camera.empty_display_type = 'ARROWS'
ob_camera.color = (0.0, 0.0, 0.0, 0.0)
ob_camera.display_type = 'WIRE'
ob_camera.lineart.crease_threshold = 0.0
ob_plane.location = (0.0, 1.283, 0.4846)
ob_plane.scale = (15.46, 11.12, 5.994)
ob_plane.lineart.crease_threshold = 0.0
_m = ob_plane.modifiers.new('Subsurf', 'SUBSURF')
_m.uv_smooth = 'PRESERVE_CORNERS'
_m.quality = 2
_m.levels = 5
_m.show_only_control_edges = False
ob_sun.location = (-9.382, 7.305, 21.63)
ob_sun.rotation_euler = (-6.755, -0.4442, 6.499)
ob_sun.lineart.crease_threshold = 0.0

# ---- collection membership
col_collection_1.objects.link(ob_cylinder_007)
col_collection_1.objects.link(ob_cylinder_006)
col_collection_1.objects.link(ob_cylinder_005)
col_collection_1.objects.link(ob_cylinder_002)
col_collection_1.objects.link(ob_cylinder)
col_collection_1.objects.link(ob_cylinder_001)
col_collection_1.objects.link(ob_cylinder_003)
col_collection_1.objects.link(ob_cylinder_004)
col_collection_1.objects.link(ob_camera)
col_collection_1.objects.link(ob_plane)
col_collection_1.objects.link(ob_sun)

# ---- scene / render settings (as saved in the file)
scene.camera = ob_camera
scene.frame_start = 1; scene.frame_end = 250; scene.frame_set(1)
scene.render.engine = 'CYCLES'
scene.render.resolution_percentage = 50
scene.render.dither_intensity = 0.0
scene.cycles.use_denoising = False
scene.cycles.samples = 200
scene.cycles.sampling_pattern = 'TABULATED_SOBOL'
scene.cycles.light_sampling_threshold = 0.0
scene.cycles.use_adaptive_sampling = False
scene.cycles.use_light_tree = False
scene.cycles.blur_glossy = 0.0
scene.cycles.sample_clamp_indirect = 0.0
scene.view_settings.view_transform = 'Standard'
bpy.context.view_layer.update()
